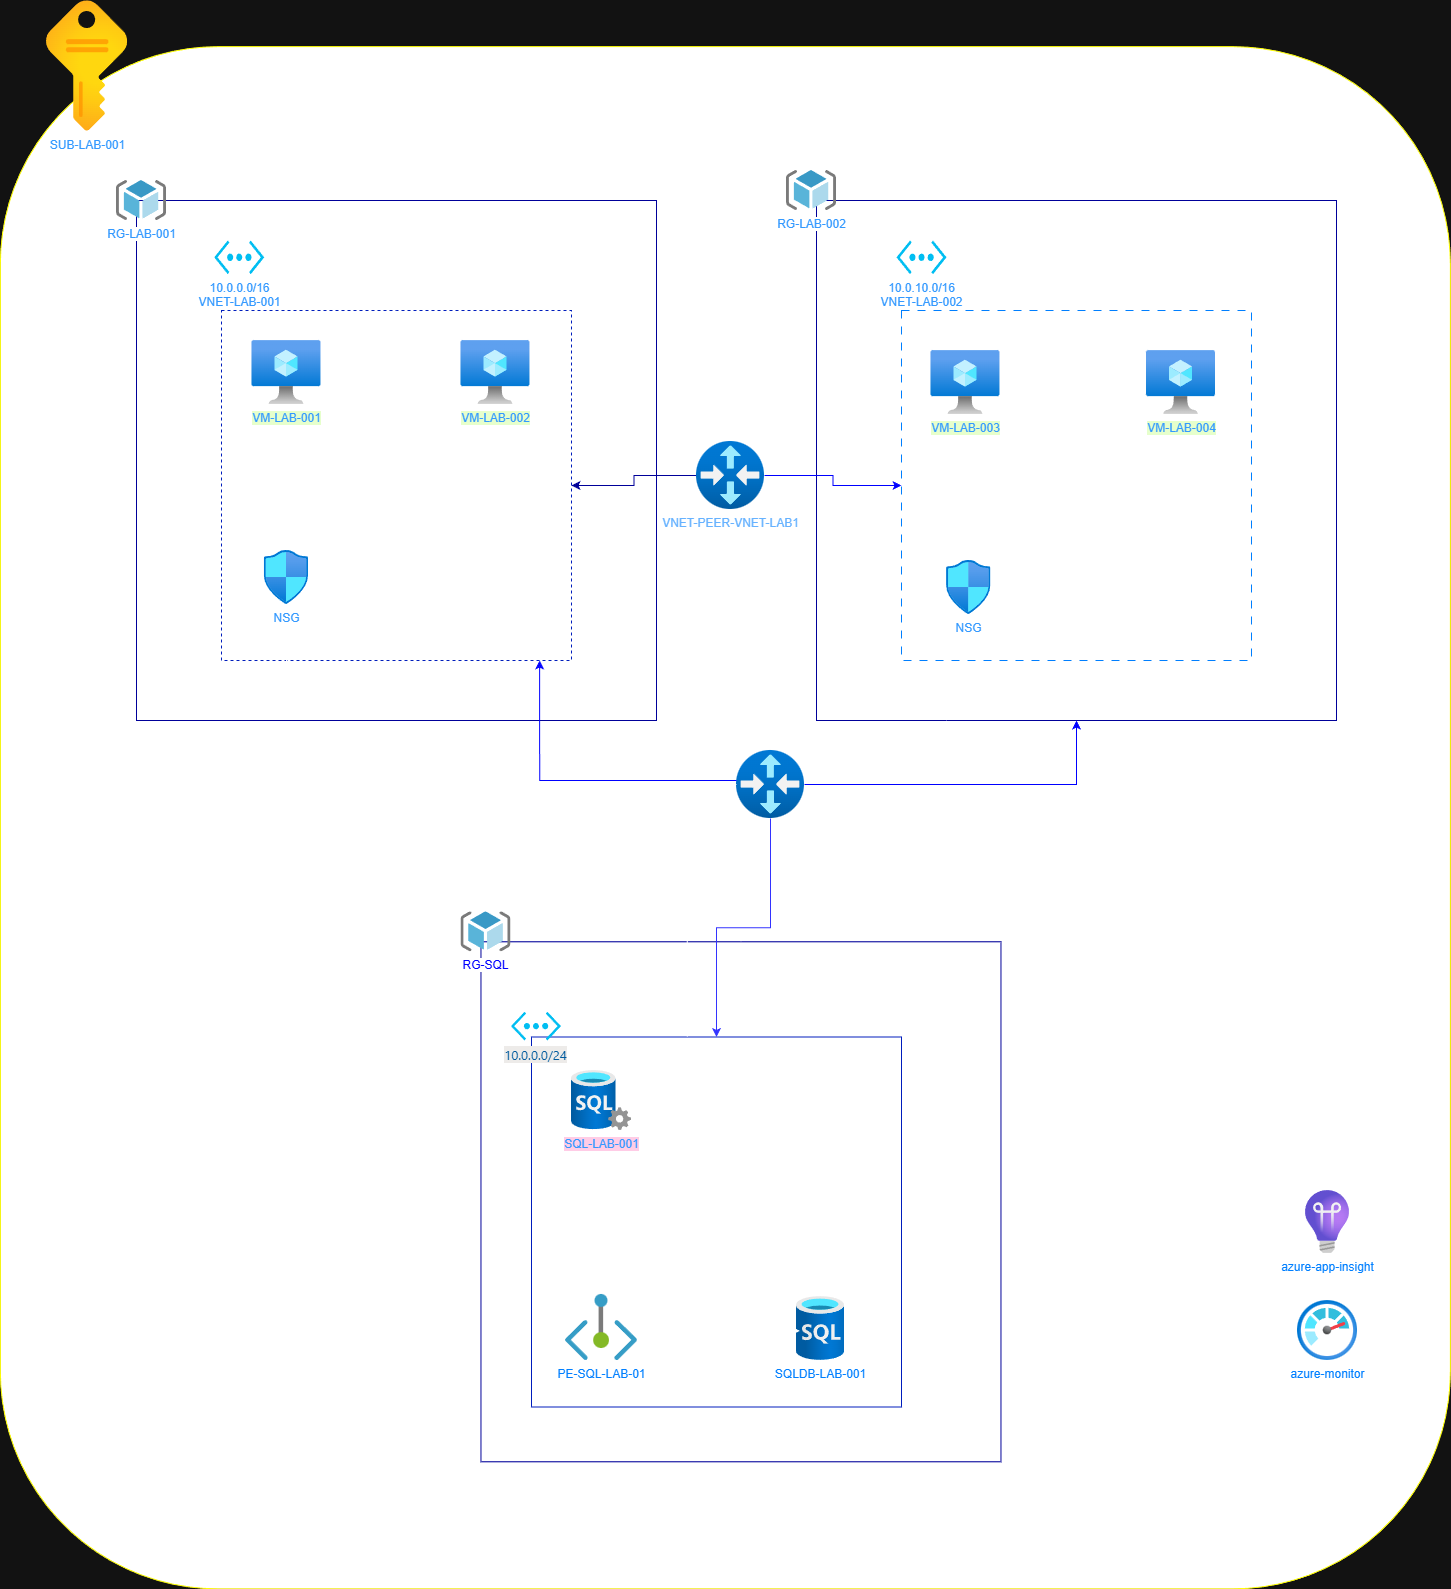

The diagram above was exported from draw.io. Its source (the exported page's mxGraphModel, read from the mxfile embedded in the PNG):
<mxGraphModel dx="1869" dy="660" grid="1" gridSize="10" guides="1" tooltips="1" connect="1" arrows="1" fold="1" page="1" pageScale="1" pageWidth="827" pageHeight="1169" math="0" shadow="0">
  <root>
    <mxCell id="0" />
    <mxCell id="1" parent="0" />
    <mxCell id="06I2BxYUsX68efIZxloO-24" parent="1" style="rounded=1;whiteSpace=wrap;html=1;rotation=-90;strokeColor=light-dark(#000000,#FFFF00);fillColor=#FFFFFF;" value="" vertex="1">
      <mxGeometry height="1450" width="1542.19" x="-132.25" y="122.25" as="geometry" />
    </mxCell>
    <mxCell id="06I2BxYUsX68efIZxloO-14" parent="1" style="whiteSpace=wrap;html=1;aspect=fixed;fillColor=none;strokeColor=#000099;" value="" vertex="1">
      <mxGeometry height="520" width="520" x="730" y="230" as="geometry" />
    </mxCell>
    <mxCell id="06I2BxYUsX68efIZxloO-20" parent="1" style="whiteSpace=wrap;html=1;aspect=fixed;dashed=1;dashPattern=8 8;fillColor=none;strokeColor=#007FFF;" value="" vertex="1">
      <mxGeometry height="350" width="350" x="815" y="340" as="geometry" />
    </mxCell>
    <mxCell id="06I2BxYUsX68efIZxloO-1" parent="1" style="whiteSpace=wrap;html=1;aspect=fixed;fillColor=none;strokeColor=#000099;" value="" vertex="1">
      <mxGeometry height="520" width="520" x="50" y="230" as="geometry" />
    </mxCell>
    <mxCell id="06I2BxYUsX68efIZxloO-5" parent="1" style="whiteSpace=wrap;html=1;aspect=fixed;fillColor=none;fontColor=#ffffff;strokeColor=#001DBC;dashed=1;" value="" vertex="1">
      <mxGeometry height="350" width="350" x="135" y="340" as="geometry" />
    </mxCell>
    <mxCell id="06I2BxYUsX68efIZxloO-40" edge="1" parent="1" source="06I2BxYUsX68efIZxloO-20" style="edgeStyle=orthogonalEdgeStyle;rounded=0;orthogonalLoop=1;jettySize=auto;html=1;" target="06I2BxYUsX68efIZxloO-38">
      <mxGeometry relative="1" as="geometry" />
    </mxCell>
    <mxCell id="06I2BxYUsX68efIZxloO-4" parent="1" style="image;sketch=0;aspect=fixed;html=1;points=[];align=center;fontSize=12;image=img/lib/mscae/ResourceGroup.svg;" value="&lt;span style=&quot;background-color: rgb(255, 255, 255);&quot;&gt;&lt;font style=&quot;color: rgb(51, 153, 255);&quot;&gt;RG-LAB-001&lt;/font&gt;&lt;/span&gt;" vertex="1">
      <mxGeometry height="40" width="50" x="30" y="210" as="geometry" />
    </mxCell>
    <mxCell id="coL9fhHhiTj-bXkAoqS5-10" edge="1" parent="1" source="06I2BxYUsX68efIZxloO-6" style="edgeStyle=orthogonalEdgeStyle;rounded=0;orthogonalLoop=1;jettySize=auto;html=1;" target="06I2BxYUsX68efIZxloO-5" value="">
      <mxGeometry relative="1" as="geometry" />
    </mxCell>
    <mxCell id="06I2BxYUsX68efIZxloO-6" parent="1" style="verticalLabelPosition=bottom;html=1;verticalAlign=top;align=center;strokeColor=none;fillColor=#00BEF2;shape=mxgraph.azure.virtual_network;pointerEvents=1;" value="&lt;div&gt;&lt;font style=&quot;color: rgb(51, 153, 255);&quot;&gt;10.0.0.0/16&lt;/font&gt;&lt;/div&gt;&lt;div&gt;&lt;font style=&quot;color: rgb(51, 153, 255);&quot;&gt;VNET-LAB-001&lt;/font&gt;&lt;/div&gt;" vertex="1">
      <mxGeometry height="33.75" width="50" x="127.72999999999999" y="270" as="geometry" />
    </mxCell>
    <mxCell id="coL9fhHhiTj-bXkAoqS5-8" edge="1" parent="1" source="06I2BxYUsX68efIZxloO-13" style="edgeStyle=orthogonalEdgeStyle;rounded=0;orthogonalLoop=1;jettySize=auto;html=1;" value="">
      <mxGeometry relative="1" as="geometry">
        <mxPoint x="199.96499999999992" y="714" as="targetPoint" />
      </mxGeometry>
    </mxCell>
    <mxCell id="06I2BxYUsX68efIZxloO-13" parent="1" style="image;aspect=fixed;html=1;points=[];align=center;fontSize=12;image=img/lib/azure2/networking/Network_Security_Groups.svg;" value="&lt;font style=&quot;color: rgb(51, 153, 255); background-color: rgb(255, 255, 255);&quot;&gt;NSG&lt;/font&gt;" vertex="1">
      <mxGeometry height="54" width="44.47" x="177.73" y="580" as="geometry" />
    </mxCell>
    <mxCell id="06I2BxYUsX68efIZxloO-15" parent="1" style="image;sketch=0;aspect=fixed;html=1;points=[];align=center;fontSize=12;image=img/lib/mscae/ResourceGroup.svg;" value="&lt;div&gt;&lt;span style=&quot;background-color: rgb(255, 255, 255);&quot;&gt;&lt;font style=&quot;color: rgb(51, 153, 255);&quot;&gt;RG-LAB-002&lt;/font&gt;&lt;/span&gt;&lt;/div&gt;" vertex="1">
      <mxGeometry height="40" width="50" x="700" y="200" as="geometry" />
    </mxCell>
    <mxCell id="06I2BxYUsX68efIZxloO-19" parent="1" style="image;aspect=fixed;html=1;points=[];align=center;fontSize=12;image=img/lib/azure2/networking/Network_Security_Groups.svg;" value="&lt;font style=&quot;color: rgb(51, 153, 255); background-color: rgb(255, 255, 255);&quot;&gt;NSG&lt;/font&gt;" vertex="1">
      <mxGeometry height="54" width="44.47" x="860" y="590" as="geometry" />
    </mxCell>
    <mxCell id="06I2BxYUsX68efIZxloO-16" parent="1" style="verticalLabelPosition=bottom;html=1;verticalAlign=top;align=center;strokeColor=none;fillColor=#00BEF2;shape=mxgraph.azure.virtual_network;pointerEvents=1;" value="&lt;div&gt;&lt;font style=&quot;color: rgb(51, 153, 255);&quot;&gt;10.0.10.0/16&lt;/font&gt;&lt;/div&gt;&lt;div&gt;&lt;font style=&quot;color: rgb(51, 153, 255);&quot;&gt;VNET-LAB-002&lt;/font&gt;&lt;/div&gt;" vertex="1">
      <mxGeometry height="33.75" width="50" x="810" y="270" as="geometry" />
    </mxCell>
    <mxCell id="coL9fhHhiTj-bXkAoqS5-12" edge="1" parent="1" source="06I2BxYUsX68efIZxloO-25" style="edgeStyle=orthogonalEdgeStyle;rounded=0;orthogonalLoop=1;jettySize=auto;html=1;" target="06I2BxYUsX68efIZxloO-4" value="">
      <mxGeometry relative="1" as="geometry" />
    </mxCell>
    <mxCell id="06I2BxYUsX68efIZxloO-25" parent="1" style="image;aspect=fixed;html=1;points=[];align=center;fontSize=12;image=img/lib/azure2/general/Subscriptions.svg;" value="&lt;span style=&quot;background-color: rgb(255, 255, 255);&quot;&gt;&lt;font style=&quot;color: rgb(51, 153, 255);&quot;&gt;SUB-LAB-001&lt;/font&gt;&lt;/span&gt;" vertex="1">
      <mxGeometry height="131" width="81.18" x="-40" y="30" as="geometry" />
    </mxCell>
    <mxCell id="06I2BxYUsX68efIZxloO-26" parent="1" style="whiteSpace=wrap;html=1;aspect=fixed;fillColor=none;strokeColor=#000099;" value="" vertex="1">
      <mxGeometry height="520" width="520" x="394.47" y="971.31" as="geometry" />
    </mxCell>
    <mxCell id="06I2BxYUsX68efIZxloO-27" parent="1" style="whiteSpace=wrap;html=1;aspect=fixed;fillColor=none;fontColor=#ffffff;strokeColor=#001DBC;" value="8" vertex="1">
      <mxGeometry height="370" width="370" x="445" y="1066.5" as="geometry" />
    </mxCell>
    <mxCell id="06I2BxYUsX68efIZxloO-28" parent="1" style="image;sketch=0;aspect=fixed;html=1;points=[];align=center;fontSize=12;image=img/lib/mscae/ResourceGroup.svg;" value="&lt;font style=&quot;color: rgb(0, 0, 255); background-color: rgb(255, 255, 255);&quot;&gt;RG-SQL&lt;/font&gt;" vertex="1">
      <mxGeometry height="40" width="50" x="374.47" y="941.31" as="geometry" />
    </mxCell>
    <mxCell id="06I2BxYUsX68efIZxloO-29" parent="1" style="verticalLabelPosition=bottom;html=1;verticalAlign=top;align=center;strokeColor=none;fillColor=#00BEF2;shape=mxgraph.azure.virtual_network;pointerEvents=1;" value="&lt;div&gt;&lt;div&gt;&lt;div&gt;&lt;span style=&quot;background-color: rgb(237, 235, 233); color: rgb(0, 90, 158); font-family: &amp;quot;Segoe UI&amp;quot;, &amp;quot;Segoe UI Web (West European)&amp;quot;, &amp;quot;Segoe UI&amp;quot;, -apple-system, BlinkMacSystemFont, Roboto, &amp;quot;Helvetica Neue&amp;quot;, sans-serif; font-size: 13px; text-align: left;&quot;&gt;10.0.0.0/24&lt;/span&gt;&lt;/div&gt;&lt;/div&gt;&lt;/div&gt;" vertex="1">
      <mxGeometry height="28.69" width="50" x="424.47" y="1041.31" as="geometry" />
    </mxCell>
    <mxCell id="06I2BxYUsX68efIZxloO-51" edge="1" parent="1" source="06I2BxYUsX68efIZxloO-35" style="edgeStyle=orthogonalEdgeStyle;rounded=0;orthogonalLoop=1;jettySize=auto;html=1;" target="06I2BxYUsX68efIZxloO-50">
      <mxGeometry relative="1" as="geometry" />
    </mxCell>
    <mxCell id="06I2BxYUsX68efIZxloO-35" parent="1" style="image;aspect=fixed;html=1;points=[];align=center;fontSize=12;image=img/lib/azure2/databases/SQL_Server.svg;" value="&lt;span style=&quot;background-color: rgb(255, 204, 230);&quot;&gt;&lt;font style=&quot;color: rgb(51, 153, 255);&quot;&gt;SQL-LAB-001&lt;/font&gt;&lt;/span&gt;" vertex="1">
      <mxGeometry height="60" width="60" x="485" y="1100" as="geometry" />
    </mxCell>
    <mxCell id="06I2BxYUsX68efIZxloO-36" parent="1" style="image;aspect=fixed;html=1;points=[];align=center;fontSize=12;image=img/lib/azure2/databases/SQL_Database.svg;" value="&lt;font style=&quot;color: rgb(0, 127, 255); background-color: rgb(255, 255, 255);&quot;&gt;SQLDB-LAB-001&lt;/font&gt;" vertex="1">
      <mxGeometry height="64" width="48" x="710" y="1326" as="geometry" />
    </mxCell>
    <mxCell id="coL9fhHhiTj-bXkAoqS5-9" edge="1" parent="1" source="06I2BxYUsX68efIZxloO-38" style="edgeStyle=orthogonalEdgeStyle;rounded=0;orthogonalLoop=1;jettySize=auto;html=1;strokeColor=#000099;" target="06I2BxYUsX68efIZxloO-5">
      <mxGeometry relative="1" as="geometry" />
    </mxCell>
    <mxCell id="coL9fhHhiTj-bXkAoqS5-14" edge="1" parent="1" source="06I2BxYUsX68efIZxloO-38" style="edgeStyle=orthogonalEdgeStyle;rounded=0;orthogonalLoop=1;jettySize=auto;html=1;strokeColor=#0000FF;" target="06I2BxYUsX68efIZxloO-20">
      <mxGeometry relative="1" as="geometry" />
    </mxCell>
    <mxCell id="06I2BxYUsX68efIZxloO-38" parent="1" style="image;aspect=fixed;html=1;points=[];align=center;fontSize=12;image=img/lib/azure2/networking/Virtual_Router.svg;" value="&lt;font style=&quot;color: rgb(102, 178, 255); background-color: rgb(255, 255, 255);&quot;&gt;VNET-PEER-VNET-LAB1&lt;/font&gt;" vertex="1">
      <mxGeometry height="68" width="68" x="610" y="471" as="geometry" />
    </mxCell>
    <mxCell id="06I2BxYUsX68efIZxloO-49" edge="1" parent="1" source="06I2BxYUsX68efIZxloO-43" style="edgeStyle=orthogonalEdgeStyle;rounded=0;orthogonalLoop=1;jettySize=auto;html=1;entryX=0.25;entryY=1;entryDx=0;entryDy=0;" target="06I2BxYUsX68efIZxloO-14">
      <mxGeometry relative="1" as="geometry" />
    </mxCell>
    <mxCell id="06I2BxYUsX68efIZxloO-55" edge="1" parent="1" style="edgeStyle=orthogonalEdgeStyle;rounded=0;orthogonalLoop=1;jettySize=auto;html=1;">
      <mxGeometry relative="1" as="geometry">
        <Array as="points">
          <mxPoint x="676.85" y="930" />
          <mxPoint x="600.85" y="930" />
        </Array>
        <mxPoint x="676.9088235294117" y="860.9999999999998" as="sourcePoint" />
        <mxPoint x="600.7911764705883" y="1066.5" as="targetPoint" />
      </mxGeometry>
    </mxCell>
    <mxCell id="TZKmqDtGyEIsnbdcs_wi-3" edge="1" parent="1" source="06I2BxYUsX68efIZxloO-43" style="edgeStyle=orthogonalEdgeStyle;rounded=0;orthogonalLoop=1;jettySize=auto;html=1;" target="06I2BxYUsX68efIZxloO-26">
      <mxGeometry relative="1" as="geometry" />
    </mxCell>
    <mxCell id="6D4lR9cyexCMF_5NeCR5-1" edge="1" parent="1" source="06I2BxYUsX68efIZxloO-43" style="edgeStyle=orthogonalEdgeStyle;rounded=0;orthogonalLoop=1;jettySize=auto;html=1;strokeColor=#3333FF;" target="06I2BxYUsX68efIZxloO-27">
      <mxGeometry relative="1" as="geometry" />
    </mxCell>
    <mxCell id="6D4lR9cyexCMF_5NeCR5-3" edge="1" parent="1" source="06I2BxYUsX68efIZxloO-43" style="edgeStyle=orthogonalEdgeStyle;rounded=0;orthogonalLoop=1;jettySize=auto;html=1;strokeColor=#0000FF;" target="06I2BxYUsX68efIZxloO-14">
      <mxGeometry relative="1" as="geometry" />
    </mxCell>
    <mxCell id="06I2BxYUsX68efIZxloO-43" parent="1" style="image;aspect=fixed;html=1;points=[];align=center;fontSize=12;image=img/lib/azure2/networking/Virtual_Router.svg;" value="" vertex="1">
      <mxGeometry height="68" width="68" x="650" y="780" as="geometry" />
    </mxCell>
    <mxCell id="06I2BxYUsX68efIZxloO-48" edge="1" parent="1" source="06I2BxYUsX68efIZxloO-43" style="edgeStyle=orthogonalEdgeStyle;rounded=0;orthogonalLoop=1;jettySize=auto;html=1;entryX=0.777;entryY=1.005;entryDx=0;entryDy=0;entryPerimeter=0;" target="06I2BxYUsX68efIZxloO-1">
      <mxGeometry relative="1" as="geometry" />
    </mxCell>
    <mxCell id="06I2BxYUsX68efIZxloO-50" parent="1" style="image;aspect=fixed;html=1;points=[];align=center;fontSize=12;image=img/lib/azure2/networking/Private_Endpoint.svg;" value="&lt;font style=&quot;color: rgb(0, 127, 255); background-color: rgb(255, 255, 255);&quot;&gt;PE-SQL-LAB-01&lt;/font&gt;" vertex="1">
      <mxGeometry height="66" width="72" x="479" y="1324" as="geometry" />
    </mxCell>
    <mxCell id="06I2BxYUsX68efIZxloO-52" edge="1" parent="1" source="06I2BxYUsX68efIZxloO-50" style="edgeStyle=orthogonalEdgeStyle;rounded=0;orthogonalLoop=1;jettySize=auto;html=1;entryX=0.071;entryY=0.538;entryDx=0;entryDy=0;entryPerimeter=0;" target="06I2BxYUsX68efIZxloO-36">
      <mxGeometry relative="1" as="geometry" />
    </mxCell>
    <mxCell id="06I2BxYUsX68efIZxloO-53" parent="1" style="image;aspect=fixed;html=1;points=[];align=center;fontSize=12;image=img/lib/azure2/management_governance/Monitor.svg;" value="&lt;span style=&quot;background-color: rgb(255, 255, 255);&quot;&gt;&lt;font style=&quot;color: rgb(0, 127, 255);&quot;&gt;azure-monitor&lt;/font&gt;&lt;/span&gt;" vertex="1">
      <mxGeometry height="60" width="60" x="1211" y="1330" as="geometry" />
    </mxCell>
    <mxCell id="06I2BxYUsX68efIZxloO-54" parent="1" style="image;aspect=fixed;html=1;points=[];align=center;fontSize=12;image=img/lib/azure2/devops/Application_Insights.svg;" value="&lt;span style=&quot;background-color: rgb(255, 255, 255);&quot;&gt;&lt;font style=&quot;color: rgb(0, 127, 255);&quot;&gt;azure-app-insight&lt;/font&gt;&lt;/span&gt;" vertex="1">
      <mxGeometry height="63" width="44" x="1219" y="1220" as="geometry" />
    </mxCell>
    <mxCell id="coL9fhHhiTj-bXkAoqS5-3" edge="1" parent="1" source="coL9fhHhiTj-bXkAoqS5-1" style="edgeStyle=orthogonalEdgeStyle;rounded=0;orthogonalLoop=1;jettySize=auto;html=1;" value="">
      <mxGeometry relative="1" as="geometry">
        <mxPoint x="199.97000000000025" y="514" as="targetPoint" />
      </mxGeometry>
    </mxCell>
    <mxCell id="coL9fhHhiTj-bXkAoqS5-5" edge="1" parent="1" source="coL9fhHhiTj-bXkAoqS5-1" style="edgeStyle=orthogonalEdgeStyle;rounded=0;orthogonalLoop=1;jettySize=auto;html=1;" target="coL9fhHhiTj-bXkAoqS5-4" value="">
      <mxGeometry relative="1" as="geometry" />
    </mxCell>
    <mxCell id="coL9fhHhiTj-bXkAoqS5-1" parent="1" style="image;aspect=fixed;html=1;points=[];align=center;fontSize=12;image=img/lib/azure2/compute/Virtual_Machine.svg;" value="&lt;span style=&quot;background-color: rgb(230, 255, 204);&quot;&gt;&lt;font style=&quot;color: rgb(51, 153, 255);&quot;&gt;VM-LAB-001&lt;/font&gt;&lt;/span&gt;" vertex="1">
      <mxGeometry height="64" width="69" x="165.47000000000003" y="370" as="geometry" />
    </mxCell>
    <mxCell id="coL9fhHhiTj-bXkAoqS5-4" parent="1" style="image;aspect=fixed;html=1;points=[];align=center;fontSize=12;image=img/lib/azure2/compute/Virtual_Machine.svg;" value="&lt;span style=&quot;background-color: rgb(230, 255, 204);&quot;&gt;&lt;font style=&quot;color: rgb(51, 153, 255);&quot;&gt;VM-LAB-002&lt;/font&gt;&lt;/span&gt;" vertex="1">
      <mxGeometry height="64" width="69" x="374.47" y="370" as="geometry" />
    </mxCell>
    <mxCell id="coL9fhHhiTj-bXkAoqS5-16" parent="1" style="image;aspect=fixed;html=1;points=[];align=center;fontSize=12;image=img/lib/azure2/compute/Virtual_Machine.svg;" value="&lt;span style=&quot;background-color: rgb(230, 255, 204);&quot;&gt;&lt;font style=&quot;color: rgb(51, 153, 255);&quot;&gt;VM-LAB-003&lt;/font&gt;&lt;/span&gt;" vertex="1">
      <mxGeometry height="64" width="69" x="844.47" y="380" as="geometry" />
    </mxCell>
    <mxCell id="coL9fhHhiTj-bXkAoqS5-17" parent="1" style="image;aspect=fixed;html=1;points=[];align=center;fontSize=12;image=img/lib/azure2/compute/Virtual_Machine.svg;" value="&lt;span style=&quot;background-color: rgb(230, 255, 204);&quot;&gt;&lt;font style=&quot;color: rgb(51, 153, 255);&quot;&gt;VM-LAB-004&lt;/font&gt;&lt;/span&gt;" vertex="1">
      <mxGeometry height="64" width="69" x="1060" y="380" as="geometry" />
    </mxCell>
    <mxCell id="6D4lR9cyexCMF_5NeCR5-2" edge="1" parent="1" source="06I2BxYUsX68efIZxloO-43" style="edgeStyle=orthogonalEdgeStyle;rounded=0;orthogonalLoop=1;jettySize=auto;html=1;entryX=0.909;entryY=1;entryDx=0;entryDy=0;entryPerimeter=0;strokeColor=#0000FF;" target="06I2BxYUsX68efIZxloO-5">
      <mxGeometry relative="1" as="geometry">
        <Array as="points">
          <mxPoint x="453" y="810" />
        </Array>
      </mxGeometry>
    </mxCell>
  </root>
</mxGraphModel>